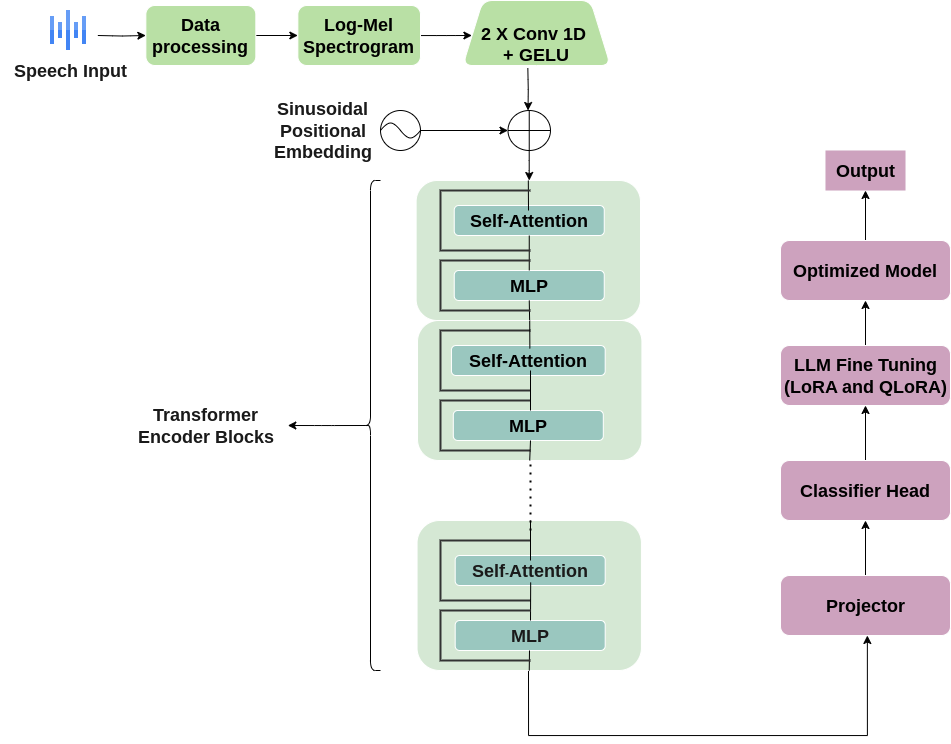

The diagram above was exported from draw.io. Its source (the exported page's mxGraphModel, read from the mxfile embedded in the PNG):
<mxGraphModel dx="2037" dy="521" grid="1" gridSize="10" guides="1" tooltips="1" connect="1" arrows="1" fold="1" page="1" pageScale="1" pageWidth="827" pageHeight="1169" math="0" shadow="0">
  <root>
    <mxCell id="WIyWlLk6GJQsqaUBKTNV-0" />
    <mxCell id="WIyWlLk6GJQsqaUBKTNV-1" parent="WIyWlLk6GJQsqaUBKTNV-0" />
    <mxCell id="i8Ol5m1VymbOatobRZ9T-45" value="" style="ellipse;whiteSpace=wrap;html=1;aspect=fixed;rounded=1;" parent="WIyWlLk6GJQsqaUBKTNV-1" vertex="1">
      <mxGeometry x="340.00000000000006" y="275" width="40" height="40" as="geometry" />
    </mxCell>
    <mxCell id="i8Ol5m1VymbOatobRZ9T-2" style="edgeStyle=orthogonalEdgeStyle;rounded=1;orthogonalLoop=1;jettySize=auto;html=1;entryX=0;entryY=0.5;entryDx=0;entryDy=0;strokeColor=#000000;" parent="WIyWlLk6GJQsqaUBKTNV-1" target="i8Ol5m1VymbOatobRZ9T-1" edge="1">
      <mxGeometry relative="1" as="geometry">
        <mxPoint x="57.34" y="200" as="sourcePoint" />
      </mxGeometry>
    </mxCell>
    <mxCell id="i8Ol5m1VymbOatobRZ9T-4" value="" style="edgeStyle=orthogonalEdgeStyle;rounded=1;orthogonalLoop=1;jettySize=auto;html=1;" parent="WIyWlLk6GJQsqaUBKTNV-1" source="i8Ol5m1VymbOatobRZ9T-1" target="i8Ol5m1VymbOatobRZ9T-3" edge="1">
      <mxGeometry relative="1" as="geometry" />
    </mxCell>
    <mxCell id="i8Ol5m1VymbOatobRZ9T-1" value="&lt;b style=&quot;&quot;&gt;&lt;font style=&quot;font-size: 18px;&quot;&gt;Data &lt;br&gt;processing&lt;/font&gt;&lt;/b&gt;" style="rounded=1;whiteSpace=wrap;html=1;fillColor=#B9E0A5;strokeColor=#FFFFFF;" parent="WIyWlLk6GJQsqaUBKTNV-1" vertex="1">
      <mxGeometry x="105.34" y="170" width="110" height="60" as="geometry" />
    </mxCell>
    <mxCell id="vQ_aCm79s3QhNiazGCHF-45" value="" style="edgeStyle=orthogonalEdgeStyle;orthogonalLoop=1;jettySize=auto;html=1;" parent="WIyWlLk6GJQsqaUBKTNV-1" source="i8Ol5m1VymbOatobRZ9T-3" edge="1">
      <mxGeometry relative="1" as="geometry">
        <mxPoint x="431.39" y="200" as="targetPoint" />
      </mxGeometry>
    </mxCell>
    <mxCell id="i8Ol5m1VymbOatobRZ9T-3" value="&lt;b&gt;&lt;font style=&quot;font-size: 18px;&quot;&gt;Log-Mel Spectrogram&lt;/font&gt;&lt;/b&gt;" style="whiteSpace=wrap;html=1;rounded=1;fillColor=#B9E0A5;strokeColor=#FFFFFF;" parent="WIyWlLk6GJQsqaUBKTNV-1" vertex="1">
      <mxGeometry x="257.34" y="170" width="122.66" height="60" as="geometry" />
    </mxCell>
    <mxCell id="i8Ol5m1VymbOatobRZ9T-50" style="edgeStyle=orthogonalEdgeStyle;rounded=1;orthogonalLoop=1;jettySize=auto;html=1;entryX=0.5;entryY=0;entryDx=0;entryDy=0;" parent="WIyWlLk6GJQsqaUBKTNV-1" source="i8Ol5m1VymbOatobRZ9T-11" edge="1">
      <mxGeometry relative="1" as="geometry">
        <mxPoint x="488.74499999999995" y="345" as="targetPoint" />
      </mxGeometry>
    </mxCell>
    <mxCell id="i8Ol5m1VymbOatobRZ9T-11" value="" style="verticalLabelPosition=bottom;verticalAlign=top;html=1;shape=mxgraph.flowchart.summing_function;rounded=1;" parent="WIyWlLk6GJQsqaUBKTNV-1" vertex="1">
      <mxGeometry x="467.49000000000007" y="275" width="42.5" height="40" as="geometry" />
    </mxCell>
    <mxCell id="i8Ol5m1VymbOatobRZ9T-13" value="" style="pointerEvents=1;verticalLabelPosition=bottom;shadow=0;dashed=0;align=center;html=1;verticalAlign=top;shape=mxgraph.electrical.waveforms.sine_wave;rounded=1;" parent="WIyWlLk6GJQsqaUBKTNV-1" vertex="1">
      <mxGeometry x="340.00000000000006" y="285" width="40" height="20" as="geometry" />
    </mxCell>
    <mxCell id="i8Ol5m1VymbOatobRZ9T-14" style="edgeStyle=orthogonalEdgeStyle;rounded=1;orthogonalLoop=1;jettySize=auto;html=1;entryX=0;entryY=0.5;entryDx=0;entryDy=0;entryPerimeter=0;" parent="WIyWlLk6GJQsqaUBKTNV-1" source="i8Ol5m1VymbOatobRZ9T-13" target="i8Ol5m1VymbOatobRZ9T-11" edge="1">
      <mxGeometry relative="1" as="geometry" />
    </mxCell>
    <mxCell id="i8Ol5m1VymbOatobRZ9T-29" value="" style="rounded=1;whiteSpace=wrap;html=1;movable=1;resizable=1;rotatable=1;deletable=1;editable=1;locked=0;connectable=1;fillColor=#D5E8D4;strokeColor=#FFFFFF;" parent="WIyWlLk6GJQsqaUBKTNV-1" vertex="1">
      <mxGeometry x="375.62000000000006" y="345" width="224.38" height="140" as="geometry" />
    </mxCell>
    <mxCell id="i8Ol5m1VymbOatobRZ9T-30" value="&lt;b&gt;&lt;font style=&quot;font-size: 18px;&quot;&gt;MLP&lt;/font&gt;&lt;/b&gt;" style="rounded=1;whiteSpace=wrap;html=1;movable=1;resizable=1;rotatable=1;deletable=1;editable=1;locked=0;connectable=1;fillColor=#9AC7BF;strokeColor=#FFFFFF;" parent="WIyWlLk6GJQsqaUBKTNV-1" vertex="1">
      <mxGeometry x="413.75000000000017" y="435" width="150" height="30" as="geometry" />
    </mxCell>
    <mxCell id="i8Ol5m1VymbOatobRZ9T-31" value="&lt;b&gt;&lt;font style=&quot;font-size: 18px;&quot;&gt;Self-Attention&lt;/font&gt;&lt;/b&gt;" style="rounded=1;whiteSpace=wrap;html=1;movable=1;resizable=1;rotatable=1;deletable=1;editable=1;locked=0;connectable=1;fillColor=#9AC7BF;strokeColor=#FFFFFF;" parent="WIyWlLk6GJQsqaUBKTNV-1" vertex="1">
      <mxGeometry x="413.75000000000006" y="370" width="150" height="30" as="geometry" />
    </mxCell>
    <mxCell id="vQ_aCm79s3QhNiazGCHF-39" style="edgeStyle=orthogonalEdgeStyle;orthogonalLoop=1;jettySize=auto;html=1;exitX=0.1;exitY=0.5;exitDx=0;exitDy=0;exitPerimeter=0;" parent="WIyWlLk6GJQsqaUBKTNV-1" source="i8Ol5m1VymbOatobRZ9T-43" edge="1">
      <mxGeometry relative="1" as="geometry">
        <mxPoint x="247.34" y="590" as="targetPoint" />
      </mxGeometry>
    </mxCell>
    <mxCell id="i8Ol5m1VymbOatobRZ9T-43" value="" style="shape=curlyBracket;whiteSpace=wrap;html=1;rounded=1;labelPosition=left;verticalLabelPosition=middle;align=right;verticalAlign=middle;" parent="WIyWlLk6GJQsqaUBKTNV-1" vertex="1">
      <mxGeometry x="320.00000000000006" y="345" width="20" height="490" as="geometry" />
    </mxCell>
    <mxCell id="vQ_aCm79s3QhNiazGCHF-24" value="" style="editableCssRules=.*;html=1;shape=image;verticalLabelPosition=bottom;labelBackgroundColor=#ffffff;verticalAlign=top;aspect=fixed;imageAspect=0;image=data:image/svg+xml,(base64 omitted: 532 chars);rounded=1;" parent="WIyWlLk6GJQsqaUBKTNV-1" vertex="1">
      <mxGeometry x="10.000000000000004" y="175" width="36" height="40" as="geometry" />
    </mxCell>
    <mxCell id="vQ_aCm79s3QhNiazGCHF-32" value="" style="edgeStyle=orthogonalEdgeStyle;rounded=1;orthogonalLoop=1;jettySize=auto;html=1;" parent="WIyWlLk6GJQsqaUBKTNV-1" edge="1">
      <mxGeometry relative="1" as="geometry">
        <mxPoint x="487.53000000000003" y="275" as="targetPoint" />
        <mxPoint x="487.33" y="232.5" as="sourcePoint" />
      </mxGeometry>
    </mxCell>
    <mxCell id="vQ_aCm79s3QhNiazGCHF-25" value="&lt;b&gt;&lt;font style=&quot;font-size: 18px;&quot;&gt;&lt;br&gt;2 X Conv 1D&amp;nbsp;&lt;br&gt;+ GELU&lt;/font&gt;&lt;/b&gt;" style="shape=trapezoid;perimeter=trapezoidPerimeter;whiteSpace=wrap;html=1;fixedSize=1;rounded=1;fillColor=#B9E0A5;strokeColor=#FFFFFF;" parent="WIyWlLk6GJQsqaUBKTNV-1" vertex="1">
      <mxGeometry x="422.34" y="165" width="147.66" height="65" as="geometry" />
    </mxCell>
    <mxCell id="vQ_aCm79s3QhNiazGCHF-57" value="" style="endArrow=none;html=1;exitX=0.5;exitY=1;exitDx=0;exitDy=0;" parent="WIyWlLk6GJQsqaUBKTNV-1" source="i8Ol5m1VymbOatobRZ9T-30" target="i8Ol5m1VymbOatobRZ9T-29" edge="1">
      <mxGeometry width="50" height="50" relative="1" as="geometry">
        <mxPoint x="500.00000000000006" y="455" as="sourcePoint" />
        <mxPoint x="510.00000000000006" y="575" as="targetPoint" />
        <Array as="points" />
      </mxGeometry>
    </mxCell>
    <mxCell id="vQ_aCm79s3QhNiazGCHF-61" value="" style="endArrow=none;html=1;exitX=0.5;exitY=0;exitDx=0;exitDy=0;entryX=0.5;entryY=1;entryDx=0;entryDy=0;" parent="WIyWlLk6GJQsqaUBKTNV-1" source="i8Ol5m1VymbOatobRZ9T-30" target="i8Ol5m1VymbOatobRZ9T-31" edge="1">
      <mxGeometry width="50" height="50" relative="1" as="geometry">
        <mxPoint x="460.00000000000006" y="625" as="sourcePoint" />
        <mxPoint x="510.00000000000006" y="575" as="targetPoint" />
      </mxGeometry>
    </mxCell>
    <mxCell id="vQ_aCm79s3QhNiazGCHF-64" value="" style="endArrow=none;html=1;entryX=0.5;entryY=0;entryDx=0;entryDy=0;" parent="WIyWlLk6GJQsqaUBKTNV-1" target="i8Ol5m1VymbOatobRZ9T-29" edge="1">
      <mxGeometry width="50" height="50" relative="1" as="geometry">
        <mxPoint x="488.00000000000006" y="375" as="sourcePoint" />
        <mxPoint x="510.00000000000006" y="475" as="targetPoint" />
      </mxGeometry>
    </mxCell>
    <mxCell id="vQ_aCm79s3QhNiazGCHF-69" value="" style="strokeWidth=2;html=1;shape=mxgraph.flowchart.annotation_1;align=left;pointerEvents=1;strokeColor=#333333;fillColor=#B3B3B3;" parent="WIyWlLk6GJQsqaUBKTNV-1" vertex="1">
      <mxGeometry x="400.00000000000006" y="355" width="90" height="60" as="geometry" />
    </mxCell>
    <mxCell id="vQ_aCm79s3QhNiazGCHF-72" value="" style="strokeWidth=2;html=1;shape=mxgraph.flowchart.annotation_1;align=left;pointerEvents=1;strokeColor=#333333;fillColor=#B3B3B3;" parent="WIyWlLk6GJQsqaUBKTNV-1" vertex="1">
      <mxGeometry x="400.00000000000006" y="425" width="90" height="50" as="geometry" />
    </mxCell>
    <mxCell id="vQ_aCm79s3QhNiazGCHF-107" style="edgeStyle=orthogonalEdgeStyle;orthogonalLoop=1;jettySize=auto;html=1;exitX=0.5;exitY=1;exitDx=0;exitDy=0;exitPerimeter=0;" parent="WIyWlLk6GJQsqaUBKTNV-1" source="vQ_aCm79s3QhNiazGCHF-69" target="vQ_aCm79s3QhNiazGCHF-69" edge="1">
      <mxGeometry relative="1" as="geometry" />
    </mxCell>
    <mxCell id="vQ_aCm79s3QhNiazGCHF-137" value="" style="rounded=1;whiteSpace=wrap;html=1;movable=1;resizable=1;rotatable=1;deletable=1;editable=1;locked=0;connectable=1;fillColor=#D5E8D4;strokeColor=#FFFFFF;" parent="WIyWlLk6GJQsqaUBKTNV-1" vertex="1">
      <mxGeometry x="377.02000000000004" y="485" width="224.38" height="140" as="geometry" />
    </mxCell>
    <mxCell id="vQ_aCm79s3QhNiazGCHF-205" value="" style="edgeStyle=orthogonalEdgeStyle;rounded=0;orthogonalLoop=1;jettySize=auto;html=1;" parent="WIyWlLk6GJQsqaUBKTNV-1" edge="1">
      <mxGeometry relative="1" as="geometry">
        <mxPoint x="488.0028571428573" y="835" as="sourcePoint" />
        <mxPoint x="826.86" y="800" as="targetPoint" />
        <Array as="points">
          <mxPoint x="487.65" y="900" />
          <mxPoint x="826.65" y="900" />
        </Array>
      </mxGeometry>
    </mxCell>
    <mxCell id="vQ_aCm79s3QhNiazGCHF-142" value="" style="rounded=1;whiteSpace=wrap;html=1;movable=1;resizable=1;rotatable=1;deletable=1;editable=1;locked=0;connectable=1;fillColor=#D5E8D4;strokeColor=#FFFFFF;" parent="WIyWlLk6GJQsqaUBKTNV-1" vertex="1">
      <mxGeometry x="376.55" y="685" width="224.38" height="150" as="geometry" />
    </mxCell>
    <mxCell id="vQ_aCm79s3QhNiazGCHF-143" value="&lt;b&gt;&lt;font style=&quot;font-size: 18px;&quot; color=&quot;#1a1a1a&quot;&gt;MLP&lt;/font&gt;&lt;/b&gt;" style="rounded=1;whiteSpace=wrap;html=1;movable=1;resizable=1;rotatable=1;deletable=1;editable=1;locked=0;connectable=1;fillColor=#9AC7BF;strokeColor=#FFFFFF;" parent="WIyWlLk6GJQsqaUBKTNV-1" vertex="1">
      <mxGeometry x="414.6900000000002" y="785" width="150" height="30" as="geometry" />
    </mxCell>
    <mxCell id="vQ_aCm79s3QhNiazGCHF-144" value="&lt;b&gt;&lt;font color=&quot;#1a1a1a&quot;&gt;&lt;font style=&quot;font-size: 18px;&quot;&gt;Self&lt;/font&gt;-&lt;font style=&quot;font-size: 18px;&quot;&gt;Attention&lt;/font&gt;&lt;/font&gt;&lt;/b&gt;" style="rounded=1;whiteSpace=wrap;html=1;movable=1;resizable=1;rotatable=1;deletable=1;editable=1;locked=0;connectable=1;fillColor=#9AC7BF;strokeColor=#FFFFFF;" parent="WIyWlLk6GJQsqaUBKTNV-1" vertex="1">
      <mxGeometry x="414.6900000000002" y="720" width="150" height="30" as="geometry" />
    </mxCell>
    <mxCell id="vQ_aCm79s3QhNiazGCHF-145" value="" style="strokeWidth=2;html=1;shape=mxgraph.flowchart.annotation_1;align=left;pointerEvents=1;fillColor=#000000;strokeColor=#333333;" parent="WIyWlLk6GJQsqaUBKTNV-1" vertex="1">
      <mxGeometry x="400.00000000000006" y="705" width="90" height="60" as="geometry" />
    </mxCell>
    <mxCell id="vQ_aCm79s3QhNiazGCHF-164" value="&lt;b&gt;&lt;font style=&quot;font-size: 18px;&quot;&gt;MLP&lt;/font&gt;&lt;/b&gt;" style="rounded=1;whiteSpace=wrap;html=1;movable=1;resizable=1;rotatable=1;deletable=1;editable=1;locked=0;connectable=1;fillColor=#9AC7BF;strokeColor=#FFFFFF;" parent="WIyWlLk6GJQsqaUBKTNV-1" vertex="1">
      <mxGeometry x="412.8100000000001" y="575" width="150" height="30" as="geometry" />
    </mxCell>
    <mxCell id="vQ_aCm79s3QhNiazGCHF-165" value="&lt;b&gt;&lt;font style=&quot;font-size: 18px;&quot;&gt;Self-Attention&lt;/font&gt;&lt;/b&gt;" style="rounded=1;whiteSpace=wrap;html=1;movable=1;resizable=1;rotatable=1;deletable=1;editable=1;locked=0;connectable=1;fillColor=#9AC7BF;strokeColor=#FFFFFF;" parent="WIyWlLk6GJQsqaUBKTNV-1" vertex="1">
      <mxGeometry x="410.9400000000001" y="510" width="153.75" height="30" as="geometry" />
    </mxCell>
    <mxCell id="vQ_aCm79s3QhNiazGCHF-166" value="" style="strokeWidth=2;html=1;shape=mxgraph.flowchart.annotation_1;align=left;pointerEvents=1;fillColor=#B3B3B3;strokeColor=#333333;" parent="WIyWlLk6GJQsqaUBKTNV-1" vertex="1">
      <mxGeometry x="400.00000000000006" y="495" width="90" height="60" as="geometry" />
    </mxCell>
    <mxCell id="vQ_aCm79s3QhNiazGCHF-167" value="" style="strokeWidth=2;html=1;shape=mxgraph.flowchart.annotation_1;align=left;pointerEvents=1;fillColor=#B3B3B3;strokeColor=#333333;" parent="WIyWlLk6GJQsqaUBKTNV-1" vertex="1">
      <mxGeometry x="400.00000000000006" y="565" width="90" height="50" as="geometry" />
    </mxCell>
    <mxCell id="vQ_aCm79s3QhNiazGCHF-171" value="" style="endArrow=none;html=1;" parent="WIyWlLk6GJQsqaUBKTNV-1" edge="1">
      <mxGeometry width="50" height="50" relative="1" as="geometry">
        <mxPoint x="490.00000000000006" y="575" as="sourcePoint" />
        <mxPoint x="490.00000000000006" y="535" as="targetPoint" />
      </mxGeometry>
    </mxCell>
    <mxCell id="vQ_aCm79s3QhNiazGCHF-174" value="" style="endArrow=none;html=1;entryX=0.5;entryY=0;entryDx=0;entryDy=0;exitX=0.993;exitY=0.301;exitDx=0;exitDy=0;exitPerimeter=0;" parent="WIyWlLk6GJQsqaUBKTNV-1" source="vQ_aCm79s3QhNiazGCHF-166" target="vQ_aCm79s3QhNiazGCHF-137" edge="1">
      <mxGeometry width="50" height="50" relative="1" as="geometry">
        <mxPoint x="489.00000000000006" y="505" as="sourcePoint" />
        <mxPoint x="510.00000000000006" y="525" as="targetPoint" />
      </mxGeometry>
    </mxCell>
    <mxCell id="vQ_aCm79s3QhNiazGCHF-177" value="" style="endArrow=none;html=1;" parent="WIyWlLk6GJQsqaUBKTNV-1" edge="1">
      <mxGeometry width="50" height="50" relative="1" as="geometry">
        <mxPoint x="490.00000000000006" y="725" as="sourcePoint" />
        <mxPoint x="490.00000000000006" y="685" as="targetPoint" />
      </mxGeometry>
    </mxCell>
    <mxCell id="vQ_aCm79s3QhNiazGCHF-183" value="" style="endArrow=none;html=1;exitX=0.5;exitY=1;exitDx=0;exitDy=0;" parent="WIyWlLk6GJQsqaUBKTNV-1" source="vQ_aCm79s3QhNiazGCHF-142" edge="1">
      <mxGeometry width="50" height="50" relative="1" as="geometry">
        <mxPoint x="460.00000000000006" y="615" as="sourcePoint" />
        <mxPoint x="489.00000000000006" y="815" as="targetPoint" />
      </mxGeometry>
    </mxCell>
    <mxCell id="vQ_aCm79s3QhNiazGCHF-184" value="" style="endArrow=none;html=1;entryX=1.002;entryY=0.699;entryDx=0;entryDy=0;entryPerimeter=0;" parent="WIyWlLk6GJQsqaUBKTNV-1" target="vQ_aCm79s3QhNiazGCHF-145" edge="1">
      <mxGeometry width="50" height="50" relative="1" as="geometry">
        <mxPoint x="490.00000000000006" y="785" as="sourcePoint" />
        <mxPoint x="510.00000000000006" y="565" as="targetPoint" />
      </mxGeometry>
    </mxCell>
    <mxCell id="vQ_aCm79s3QhNiazGCHF-185" value="" style="endArrow=none;dashed=1;html=1;dashPattern=1 3;strokeWidth=2;" parent="WIyWlLk6GJQsqaUBKTNV-1" edge="1">
      <mxGeometry width="50" height="50" relative="1" as="geometry">
        <mxPoint x="490.00000000000006" y="695" as="sourcePoint" />
        <mxPoint x="490.00000000000006" y="625" as="targetPoint" />
      </mxGeometry>
    </mxCell>
    <mxCell id="vQ_aCm79s3QhNiazGCHF-190" value="" style="edgeStyle=orthogonalEdgeStyle;orthogonalLoop=1;jettySize=auto;html=1;" parent="WIyWlLk6GJQsqaUBKTNV-1" source="vQ_aCm79s3QhNiazGCHF-186" target="vQ_aCm79s3QhNiazGCHF-187" edge="1">
      <mxGeometry relative="1" as="geometry" />
    </mxCell>
    <mxCell id="vQ_aCm79s3QhNiazGCHF-186" value="&lt;b&gt;&lt;font style=&quot;font-size: 18px;&quot;&gt;Projector&lt;/font&gt;&lt;/b&gt;" style="rounded=1;whiteSpace=wrap;html=1;fillColor=#CDA2BE;strokeColor=#FFFFFF;" parent="WIyWlLk6GJQsqaUBKTNV-1" vertex="1">
      <mxGeometry x="740" y="740" width="170" height="60" as="geometry" />
    </mxCell>
    <mxCell id="tXJkairSK9wHpfdlAz6W-4" value="" style="edgeStyle=orthogonalEdgeStyle;rounded=0;orthogonalLoop=1;jettySize=auto;html=1;" edge="1" parent="WIyWlLk6GJQsqaUBKTNV-1" source="vQ_aCm79s3QhNiazGCHF-187" target="tXJkairSK9wHpfdlAz6W-2">
      <mxGeometry relative="1" as="geometry" />
    </mxCell>
    <mxCell id="vQ_aCm79s3QhNiazGCHF-187" value="&lt;b&gt;&lt;font style=&quot;font-size: 18px;&quot;&gt;Classifier Head&lt;/font&gt;&lt;/b&gt;" style="rounded=1;whiteSpace=wrap;html=1;fillColor=#CDA2BE;strokeColor=#FFFFFF;" parent="WIyWlLk6GJQsqaUBKTNV-1" vertex="1">
      <mxGeometry x="740" y="625" width="170" height="60" as="geometry" />
    </mxCell>
    <mxCell id="vQ_aCm79s3QhNiazGCHF-191" value="&lt;b&gt;&lt;font color=&quot;#1a1a1a&quot; style=&quot;font-size: 18px;&quot;&gt;Sinusoidal &lt;br&gt;Positional &lt;br&gt;Embedding&lt;/font&gt;&lt;/b&gt;" style="text;html=1;align=center;verticalAlign=middle;resizable=0;points=[];autosize=1;strokeColor=none;fillColor=none;" parent="WIyWlLk6GJQsqaUBKTNV-1" vertex="1">
      <mxGeometry x="222.34" y="255" width="120" height="80" as="geometry" />
    </mxCell>
    <mxCell id="vQ_aCm79s3QhNiazGCHF-194" value="&lt;font color=&quot;#1a1a1a&quot; style=&quot;font-size: 18px;&quot;&gt;&lt;b style=&quot;&quot;&gt;Speech Input&lt;/b&gt;&lt;/font&gt;" style="text;html=1;align=center;verticalAlign=middle;resizable=0;points=[];autosize=1;strokeColor=none;fillColor=none;" parent="WIyWlLk6GJQsqaUBKTNV-1" vertex="1">
      <mxGeometry x="-40" y="215" width="140" height="40" as="geometry" />
    </mxCell>
    <mxCell id="vQ_aCm79s3QhNiazGCHF-200" value="&lt;font color=&quot;#1a1a1a&quot; style=&quot;font-size: 18px;&quot;&gt;&lt;b style=&quot;&quot;&gt;Transformer&lt;br&gt;Encoder Blocks&lt;/b&gt;&lt;/font&gt;" style="text;html=1;align=center;verticalAlign=middle;resizable=0;points=[];autosize=1;strokeColor=none;fillColor=none;" parent="WIyWlLk6GJQsqaUBKTNV-1" vertex="1">
      <mxGeometry x="85.34" y="560" width="160" height="60" as="geometry" />
    </mxCell>
    <mxCell id="vQ_aCm79s3QhNiazGCHF-201" value="&lt;font style=&quot;font-size: 18px;&quot;&gt;&lt;b style=&quot;&quot;&gt;Output&lt;/b&gt;&lt;/font&gt;" style="text;html=1;align=center;verticalAlign=middle;resizable=0;points=[];autosize=1;strokeColor=none;fillColor=#CDA2BE;" parent="WIyWlLk6GJQsqaUBKTNV-1" vertex="1">
      <mxGeometry x="785" y="315" width="80" height="40" as="geometry" />
    </mxCell>
    <mxCell id="vQ_aCm79s3QhNiazGCHF-203" value="" style="strokeWidth=2;html=1;shape=mxgraph.flowchart.annotation_1;align=left;pointerEvents=1;fillColor=#000000;strokeColor=#333333;" parent="WIyWlLk6GJQsqaUBKTNV-1" vertex="1">
      <mxGeometry x="400.00000000000006" y="775" width="90" height="50" as="geometry" />
    </mxCell>
    <mxCell id="vQ_aCm79s3QhNiazGCHF-204" value="" style="endArrow=none;html=1;rounded=0;exitX=0.5;exitY=1;exitDx=0;exitDy=0;" parent="WIyWlLk6GJQsqaUBKTNV-1" source="vQ_aCm79s3QhNiazGCHF-137" edge="1">
      <mxGeometry width="50" height="50" relative="1" as="geometry">
        <mxPoint x="460.00000000000006" y="605" as="sourcePoint" />
        <mxPoint x="490.00000000000006" y="605" as="targetPoint" />
      </mxGeometry>
    </mxCell>
    <mxCell id="tXJkairSK9wHpfdlAz6W-6" value="" style="edgeStyle=orthogonalEdgeStyle;rounded=0;orthogonalLoop=1;jettySize=auto;html=1;" edge="1" parent="WIyWlLk6GJQsqaUBKTNV-1" source="tXJkairSK9wHpfdlAz6W-1" target="vQ_aCm79s3QhNiazGCHF-201">
      <mxGeometry relative="1" as="geometry" />
    </mxCell>
    <mxCell id="tXJkairSK9wHpfdlAz6W-1" value="&lt;b&gt;&lt;font style=&quot;font-size: 18px;&quot;&gt;Optimized Model&lt;/font&gt;&lt;/b&gt;" style="rounded=1;whiteSpace=wrap;html=1;fillColor=#CDA2BE;strokeColor=#FFFFFF;" vertex="1" parent="WIyWlLk6GJQsqaUBKTNV-1">
      <mxGeometry x="740" y="405" width="170" height="60" as="geometry" />
    </mxCell>
    <mxCell id="tXJkairSK9wHpfdlAz6W-5" value="" style="edgeStyle=orthogonalEdgeStyle;rounded=0;orthogonalLoop=1;jettySize=auto;html=1;" edge="1" parent="WIyWlLk6GJQsqaUBKTNV-1" source="tXJkairSK9wHpfdlAz6W-2" target="tXJkairSK9wHpfdlAz6W-1">
      <mxGeometry relative="1" as="geometry" />
    </mxCell>
    <mxCell id="tXJkairSK9wHpfdlAz6W-2" value="&lt;b&gt;&lt;font style=&quot;font-size: 18px;&quot;&gt;LLM Fine Tuning (LoRA and QLoRA)&lt;/font&gt;&lt;/b&gt;" style="rounded=1;whiteSpace=wrap;html=1;fillColor=#CDA2BE;strokeColor=#FFFFFF;" vertex="1" parent="WIyWlLk6GJQsqaUBKTNV-1">
      <mxGeometry x="740" y="510" width="170" height="60" as="geometry" />
    </mxCell>
  </root>
</mxGraphModel>